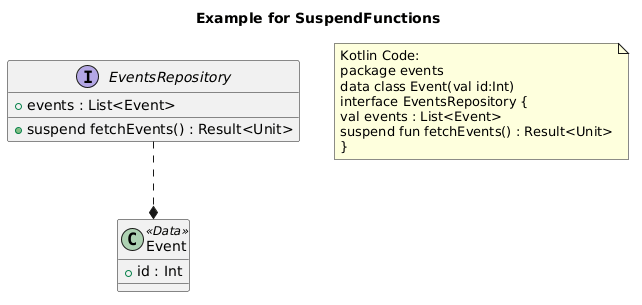

The diagram above was rendered by PlantUML. Its source (embedded in the PNG):
@startuml
title Example for SuspendFunctions
class "Event" as events_Event <<Data>>{
+ id : Int
}
interface "EventsRepository" as events_EventsRepository {
+ events : List<Event>
+ suspend fetchEvents() : Result<Unit>
}
events_EventsRepository ..* events_Event
note as note_of_code
Kotlin Code:
package events
data class Event(val id:Int)
interface EventsRepository {
val events : List<Event>
suspend fun fetchEvents() : Result<Unit>
}
end note
@enduml